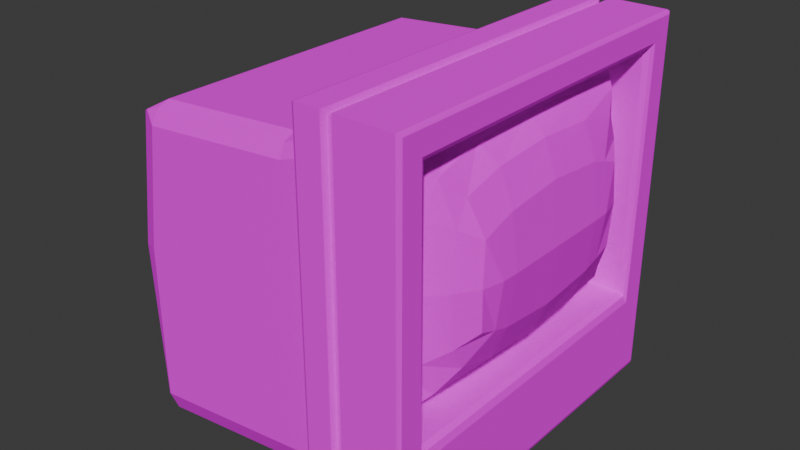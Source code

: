# Source: CRT.blend  (saved by Blender 4.4.32; exported with 4.5.12 LTS)
import bpy
from mathutils import Matrix  # noqa: F401  (used for matrix-valued properties, if any)

bpy.ops.wm.read_factory_settings(use_empty=True)
scene = bpy.context.scene
scene.name = 'Scene'

# ---- collections
col_collection = bpy.data.collections.new('Collection'); scene.collection.children.link(col_collection)

# ---- images (referenced by path relative to the original .blend; pixels are not part of the script)
import os
ASSET_DIR = os.environ.get("B2B_ASSET_DIR", "")  # directory of the original .blend (textures are referenced by path, not embedded)
HERE = os.path.dirname(os.path.abspath(__file__))  # packed textures are extracted next to this script under _unpacked/

def load_image(name, relpath, width, height, colorspace="sRGB"):
    """Load a texture the original file referenced (path relative to the .blend, or extracted next to this script)."""
    p = next((c for c in (os.path.join(HERE, relpath), os.path.join(ASSET_DIR, relpath)) if relpath and os.path.exists(c)), "")
    if p:
        img = bpy.data.images.load(p, check_existing=True)
        img.name = name
    else:  # same state as the original file: an image datablock whose file is absent (Cycles renders it pink)
        img = bpy.data.images.new(name, width, height)
        img.source = "FILE"
        img.filepath = "//" + (relpath or name)
    img.colorspace_settings.name = colorspace
    return img
img_crt3_png_001 = load_image('crt3.png.001', 'crt3.png', 1024, 1024, 'sRGB')

# ---- materials (node trees are filled in below, after node groups)
mat_material = bpy.data.materials.new('Material')
mat_material.alpha_threshold = 0.0
mat_material.roughness = 0.5
mat_material.line_color = (0.0, 0.0, 0.0, 1.0)

# ---- material node trees
mat_material.use_nodes = True; mat_material.node_tree.nodes.clear()
_N = mat_material.node_tree.nodes; _L = mat_material.node_tree.links
n0 = _N.new('ShaderNodeOutputMaterial'); n0.name = 'Material Output'; n0.location = (300, 300)
n1 = _N.new('ShaderNodeBsdfPrincipled'); n1.name = 'Principled BSDF'; n1.location = (10, 300)
n1.inputs[2].default_value = 1.0
n1.inputs[3].default_value = 1.45
n1.inputs[13].default_value = 0.0
n2 = _N.new('ShaderNodeTexImage'); n2.name = 'Image Texture'; n2.location = (-280, 275)
n2.image = img_crt3_png_001
_L.new(n1.outputs[0], n0.inputs[0])
_L.new(n2.outputs[0], n1.inputs[0])
n0.is_active_output = True

# ---- world
world_world = bpy.data.worlds.new('World'); scene.world = world_world
world_world.use_nodes = True; world_world.node_tree.nodes.clear()
_N = world_world.node_tree.nodes; _L = world_world.node_tree.links
n0 = _N.new('ShaderNodeOutputWorld'); n0.name = 'World Output'; n0.location = (300, 300)
n1 = _N.new('ShaderNodeBackground'); n1.name = 'Background'; n1.location = (10, 300)
n1.inputs[0].default_value = (0.05088, 0.05088, 0.05088, 1.0)
_L.new(n1.outputs[0], n0.inputs[0])
n0.is_active_output = True
world_world.color = (0.05088, 0.05088, 0.05088)
world_world.sun_shadow_jitter_overblur = 0.0

# ---- meshes
me_cube_001 = bpy.data.meshes.new('Cube.001')
me_cube_001.from_pydata([(0.6136, -1.0, -1.0), (0.6136, -1.0, 1.0), (0.6136, 1.0, -1.0), (0.6136, 1.0, 1.0), (0.7166, 0.8405, 0.8405), (0.7166, 0.8405, -0.4859), (0.7166, -0.8405, -0.4859), (0.7166, -0.8405, 0.8405), (0.6136, 0.0, -1.0), (0.6136, 0.0, 1.0), (0.7166, 0.0, -0.4859), (0.7166, 0.0, 0.8405), (0.6136, -1.0, 0.1773), (0.6136, 1.0, 0.1773), (0.7166, 0.8405, 0.1773), (0.7166, -0.8405, 0.1773), (0.6738, -0.5, -1.0), (0.6136, 1.0, -0.2055), (0.7166, 0.8405, -0.2055), (0.7215, -0.8405, -0.2055), (0.6738, -1.0, -0.2055), (0.6136, -1.0, -0.2055), (0.6136, -1.0, 0.5601), (0.6136, 1.0, 0.5601), (0.7166, 0.8405, 0.5601), (0.7166, -0.8405, 0.5601), (0.6738, -1.0, -1.0), (0.6136, -0.5, -1.0), (0.7166, -0.4202, 0.8405), (0.6136, -0.5, 1.0), (0.7166, -0.4202, -0.4859), (0.6738, 1.0, -0.2055), (0.6738, 0.5, -1.0), (0.6738, 1.0, -1.0), (0.6136, 0.5, 1.0), (0.7166, 0.4202, -0.4859), (0.6136, 0.5, -1.0), (0.7166, 0.4202, 0.8405), (0.6738, 1.0, 0.5601), (0.6738, 0.5, 1.0), (0.6738, 1.0, 1.0), (0.9793, 1.0, 1.0), (1.0, 0.9843, 0.9843), (0.9939, 0.9954, 0.9954), (0.9793, 1.0, -1.0), (0.9939, 0.9975, -0.9919), (0.9793, -1.0, -1.0), (1.0, -0.9914, -0.9724), (0.9939, -0.9975, -0.9919), (0.9793, -1.0, 1.0), (1.0, -0.9843, 0.9843), (0.9939, -0.9954, 0.9954), (0.9793, 0.0, -1.0), (1.0, 0.0, -0.9733), (0.9939, 0.0, -0.9922), (0.9793, 0.0, 1.0), (1.0, 0.0, 0.9836), (0.9939, 0.0, 0.9952), (1.0, 0.9867, 0.1773), (0.9793, 1.0, 0.1773), (0.9939, 0.9961, 0.1773), (0.9793, -1.0, 0.1773), (1.0, -0.9867, 0.1773), (0.9939, -0.9961, 0.1773), (0.9793, 1.0, -0.2055), (1.0, 0.9887, -0.2055), (0.9939, 0.9967, -0.2055), (1.0, -0.9887, -0.2055), (0.9793, -1.0, -0.2055), (0.9939, -0.9967, -0.2055), (0.9793, 1.0, 0.5601), (1.0, 0.9852, 0.5601), (0.9939, 0.9957, 0.5601), (1.0, -0.9852, 0.5601), (0.9793, -1.0, 0.5601), (0.9939, -0.9957, 0.5601), (1.0, -0.4919, 0.9838), (0.9793, -0.5, 1.0), (0.9939, -0.4976, 0.9952), (1.0, -0.4958, -0.9731), (0.9793, -0.5, -1.0), (0.9939, -0.4988, -0.9921), (0.9793, 0.5, -1.0), (0.9939, 0.4988, -0.9921), (1.0, 0.4919, 0.9838), (0.9793, 0.5, 1.0), (0.9939, 0.4976, 0.9952), (1.0, -0.8575, -0.5409), (0.9588, -0.8405, -0.4859), (0.9879, -0.8455, -0.502), (1.0, -0.8717, 0.8717), (0.9588, -0.8405, 0.8405), (0.9879, -0.8496, 0.8496), (0.9588, 0.8405, -0.4859), (0.9879, 0.8455, -0.502), (1.0, 0.8717, 0.8717), (0.9588, 0.8405, 0.8405), (0.9879, 0.8496, 0.8496), (1.0, 0.0, -0.539), (0.9588, 0.0, -0.4859), (0.9879, 0.0, -0.5015), (1.0, 0.0, 0.8731), (0.9588, 0.0, 0.8405), (0.9879, 0.0, 0.85), (0.9588, 0.8405, 0.1773), (1.0, 0.867, 0.1773), (0.9879, 0.8482, 0.1773), (1.0, -0.867, 0.1773), (0.9588, -0.8405, 0.1773), (0.9879, -0.8482, 0.1773), (1.0, 0.863, -0.2055), (0.9588, 0.8405, -0.2055), (0.9879, 0.8471, -0.2055), (0.9588, -0.8405, -0.2055), (1.0, -0.863, -0.2055), (0.9879, -0.8471, -0.2055), (1.0, 0.8698, 0.5601), (0.9588, 0.8405, 0.5601), (0.9879, 0.8491, 0.5601), (0.9588, -0.8405, 0.5601), (1.0, -0.8698, 0.5601), (0.9879, -0.8491, 0.5601), (0.9588, -0.4202, 0.8405), (1.0, -0.4364, 0.8728), (0.9879, -0.425, 0.8499), (0.9588, -0.4202, -0.4859), (1.0, -0.4285, -0.5395), (0.9879, -0.4227, -0.5016), (0.9588, 0.4202, -0.4859), (0.9879, 0.4227, -0.5016), (0.9588, 0.4202, 0.8405), (1.0, 0.4364, 0.8728), (0.9879, 0.425, 0.8499), (0.4588, 0.0, -0.9201), (0.4588, 0.0, 0.8339), (0.4588, -0.9134, 0.133), (0.4588, 0.9134, 0.133), (0.6738, -0.5, 1.0), (0.6738, -1.0, 1.0), (0.6738, -1.0, 0.5601), (0.6738, 0.0, -1.0), (0.6738, 0.0, 1.0), (0.6738, 1.0, 0.1773), (0.6738, -1.0, 0.1773), (0.6263, -0.4846, -0.967), (0.6263, -0.9691, -0.967), (0.6263, -0.9691, 0.5449), (0.6263, -0.9691, 0.9713), (0.6263, 0.4846, 0.9713), (0.6263, 0.9691, 0.9713), (0.6263, 0.9691, -0.1971), (0.6263, 0.9691, -0.967), (0.6263, 0.4846, -0.967), (0.6263, 5.748e-11, -0.967), (0.6263, -0.4846, 0.9713), (0.6263, 5.748e-11, 0.9713), (0.6263, -0.9691, -0.1971), (0.6263, -0.9691, 0.1739), (0.6263, 0.9691, 0.5449), (0.6263, 0.9691, 0.1739), (0.6568, -0.9691, -0.967), (0.6568, 0.9691, -0.1971), (0.6568, 0.9691, -0.967), (0.6568, 0.4846, 0.9713), (0.6568, 0.9691, 0.9713), (0.6568, 0.9691, 0.5449), (0.6568, 0.4846, -0.967), (0.6568, -0.9691, -0.1971), (0.6568, -0.4846, 0.9713), (0.6568, 5.748e-11, 0.9713), (0.6568, 0.9691, 0.1739), (0.6568, -0.4846, -0.967), (0.6568, -0.9691, 0.9713), (0.6568, -0.9691, 0.5449), (0.6568, 5.748e-11, -0.967), (0.6568, -0.9691, 0.1739), (0.2978, 0.0, 0.7758), (0.2978, -0.9134, 0.0813), (0.2978, 0.0, -0.9358), (0.2978, 0.9134, 0.0813), (-0.7405, 0.0, -0.06637), (-0.501, 0.0, 0.7199), (-0.6561, 0.0, 0.5505), (-0.603, 0.0, 0.6561), (-0.7405, -0.777, -0.06637), (-0.6046, -0.9134, -0.04036), (-0.7007, -0.8735, -0.05875), (-0.7405, 0.0, -0.9247), (-0.6048, 0.0, -1.037), (-0.7007, 0.0, -1.014), (-0.7405, -0.777, -0.9247), (-0.7007, -0.8349, -0.9605), (-0.6561, -0.777, 0.5505), (-0.603, -0.8735, 0.6562), (-0.6046, 0.9134, -0.04036), (-0.7405, 0.777, -0.06637), (-0.7007, 0.8735, -0.05875), (-0.7405, 0.777, -0.9247), (-0.7007, 0.8349, -0.9605), (-0.6561, 0.777, 0.5505), (-0.603, 0.8735, 0.6562), (0.4588, -0.8151, 0.8339), (0.4588, -0.9134, 0.7333), (0.4588, -0.8846, 0.8044), (0.4588, 0.9134, 0.7333), (0.4588, 0.8151, 0.8339), (0.4588, 0.8846, 0.8044), (0.2978, -0.8151, 0.7758), (0.2978, -0.9134, 0.6776), (0.2978, -0.8846, 0.7471), (0.2978, 0.9134, 0.6776), (0.2978, 0.8151, 0.7758), (0.2978, 0.8846, 0.7471), (-0.5151, -0.9134, 0.6158), (-0.5009, -0.8151, 0.72), (-0.58, -0.8824, 0.6705), (-0.505, -0.8846, 0.6894), (-0.5009, 0.8151, 0.72), (-0.5151, 0.9134, 0.6158), (-0.58, 0.8824, 0.6705), (-0.505, 0.8846, 0.6894), (0.4588, 0.7603, -0.9201), (0.4588, 0.9134, -0.7646), (0.4588, 0.8686, -0.8746), (0.4588, -0.9134, -0.7646), (0.4588, -0.7603, -0.9201), (0.4588, -0.8686, -0.8746), (0.2978, -0.9134, -0.7841), (0.2978, -0.7603, -0.9358), (0.2978, -0.8686, -0.8914), (0.2978, 0.7603, -0.9358), (0.2978, 0.9134, -0.7841), (0.2978, 0.8686, -0.8914), (-0.6047, -0.7603, -1.037), (-0.6047, -0.9134, -0.8819), (-0.6047, -0.8686, -0.9918), (-0.6047, 0.9134, -0.8819), (-0.6047, 0.7603, -1.037), (-0.6047, 0.8686, -0.9918), (1.0, 0.9914, -0.9724), (1.0, 0.4958, -0.9731), (1.0, 0.4285, -0.5395), (1.0, 0.8575, -0.5409), (0.4588, -0.562, -0.981), (0.4778, -0.5, -1.0), (0.4644, -0.5181, -0.9944), (0.4778, -1.0, -1.0), (0.4588, -0.981, -0.981), (0.4644, -0.9944, -0.9944), (0.4588, -0.981, 0.5981), (0.4778, -1.0, 0.5601), (0.4644, -0.9944, 0.5712), (0.4778, -1.0, 1.0), (0.4588, -0.981, 0.981), (0.4644, -0.9944, 0.9944), (0.4588, 0.5361, 0.981), (0.4778, 0.5, 1.0), (0.4644, 0.5106, 0.9944), (0.4778, 1.0, 1.0), (0.4588, 0.981, 0.981), (0.4644, 0.9944, 0.9944), (0.4588, 0.981, -0.3284), (0.4778, 1.0, -0.2055), (0.4644, 0.9944, -0.2415), (0.4778, 1.0, -1.0), (0.4588, 0.981, -0.981), (0.4644, 0.9944, -0.9944), (0.4588, 0.562, -0.981), (0.4778, 0.5, -1.0), (0.4644, 0.5181, -0.9944), (0.4778, 0.0, -1.0), (0.4588, 0.0, -0.981), (0.4644, 0.0, -0.9944), (0.4588, -0.5361, 0.981), (0.4778, -0.5, 1.0), (0.4644, -0.5106, 0.9944), (0.4778, 0.0, 1.0), (0.4588, 0.0, 0.981), (0.4644, 0.0, 0.9944), (0.4588, -0.981, -0.3284), (0.4778, -1.0, -0.2055), (0.4644, -0.9944, -0.2415), (0.4778, -1.0, 0.1773), (0.4588, -0.981, 0.1675), (0.4644, -0.9944, 0.1744), (0.4588, 0.981, 0.5981), (0.4778, 1.0, 0.5601), (0.4644, 0.9944, 0.5712), (0.4778, 1.0, 0.1773), (0.4588, 0.981, 0.1675), (0.4644, 0.9944, 0.1744), (0.7166, 0.8405, 0.8405), (0.7166, 0.8405, -0.4859), (0.7166, -0.8405, -0.4859), (0.7166, -0.8405, 0.8405), (0.7166, 0.0, -0.4859), (0.7166, 0.0, 0.8405), (0.7166, 0.8405, 0.1773), (0.7166, -0.8405, 0.1773), (0.7166, 0.8405, -0.2055), (0.7215, -0.8405, -0.2055), (0.7166, 0.8405, 0.5601), (0.7166, -0.8405, 0.5601), (0.7166, -0.4202, 0.8405), (0.7166, -0.4202, -0.4859), (0.7166, 0.4202, -0.4859), (0.7166, 0.4202, 0.8405), (0.7893, 0.7976, -0.1859), (1.04, 0.5092, -0.0426), (0.9706, 0.6131, -0.107), (1.04, 0.4132, -0.07721), (0.8429, 0.7275, -0.3966), (0.9706, 0.5505, -0.2282), (1.04, 0.3214, -0.1046), (0.7981, 0.3963, -0.4479), (0.9706, 0.3284, -0.2861), (1.04, -0.3205, 0.4591), (0.7981, -0.396, 0.8024), (0.9706, -0.3277, 0.6407), (0.843, -0.7271, 0.7511), (1.04, -0.4123, 0.4318), (0.9706, -0.5498, 0.5827), (1.04, -0.5092, -0.0428), (0.794, -0.7974, -0.1859), (0.9706, -0.6126, -0.1071), (0.8429, -0.7271, -0.3966), (1.04, -0.4123, -0.07749), (0.9706, -0.5498, -0.2282), (1.04, -0.3205, -0.1046), (0.7981, -0.396, -0.4479), (0.9706, -0.3277, -0.2861), (0.7868, 9.643e-05, -0.4597), (1.04, 0.0004584, -0.1342), (0.9706, 0.0003421, -0.3092), (1.04, 0.3214, 0.4591), (0.7981, 0.3963, 0.8024), (0.9706, 0.3283, 0.6407), (0.7868, 9.645e-05, 0.8142), (1.04, 0.0004584, 0.4888), (0.9706, 0.0003422, 0.6637), (0.7893, 0.7976, 0.5405), (1.04, 0.5092, 0.3971), (0.9706, 0.6131, 0.4616), (1.047, 0.5256, 0.1773), (0.7732, 0.8137, 0.1773), (0.9706, 0.6407, 0.1773), (1.04, -0.5082, 0.3971), (0.7893, -0.7973, 0.5405), (0.9706, -0.6124, 0.4616), (0.7733, -0.8135, 0.1773), (1.047, -0.5251, 0.1774), (0.9706, -0.6401, 0.1773), (0.8429, 0.7275, 0.7512), (1.04, 0.4132, 0.4318), (0.9706, 0.5505, 0.5827), (0.8797, 0.7318, -0.1586), (0.9075, 0.663, -0.3308), (0.8842, 0.3759, -0.3875), (0.8843, -0.3754, 0.742), (0.9075, -0.6624, 0.6853), (0.8821, -0.7315, -0.1587), (0.9075, -0.6624, -0.3308), (0.8843, -0.3754, -0.3875), (0.8784, 0.0002188, -0.4055), (0.8842, 0.3759, 0.742), (0.8784, 0.0002188, 0.7601), (0.8797, 0.7318, 0.5132), (0.8714, 0.7545, 0.1773), (0.8797, -0.7314, 0.5132), (0.8714, -0.7541, 0.1773), (0.9075, 0.663, 0.6853), (1.073, -0.4123, 0.1774), (1.076, -0.3205, 0.1774), (1.076, 0.0004584, 0.1773), (1.076, 0.3214, 0.1773), (1.073, 0.4132, 0.1773)], [], [(247, 225, 243), (117, 96, 4, 24), (88, 125, 30, 6), (140, 52, 80, 16), (93, 111, 18, 5), (2, 17, 150, 151), (113, 88, 6, 19), (141, 39, 163, 169), (33, 44, 82, 32), (3, 34, 148, 149), (110, 242, 239, 65), (91, 119, 25, 7), (95, 116, 71, 42), (102, 122, 28, 11), (99, 128, 35, 10), (38, 142, 170, 165), (130, 102, 11, 37), (142, 38, 70, 59), (101, 131, 84, 56), (289, 136, 204, 285), (253, 273, 201), (105, 110, 65, 58), (116, 105, 58, 71), (108, 113, 19, 15), (107, 120, 73, 62), (259, 285, 204), (279, 283, 135, 224), (96, 130, 37, 4), (16, 80, 46, 26), (122, 91, 7, 28), (261, 222, 136, 289), (23, 3, 149, 158), (114, 107, 62, 67), (120, 90, 50, 73), (38, 40, 41, 70), (283, 249, 202, 135), (111, 104, 14, 18), (1, 22, 146, 147), (119, 108, 15, 25), (31, 142, 59, 64), (243, 225, 133, 271), (265, 222, 261), (265, 267, 221), (255, 259, 205), (247, 279, 224), (90, 123, 76, 50), (126, 87, 47, 79), (123, 101, 56, 76), (32, 82, 52, 140), (104, 117, 24, 14), (125, 99, 10, 30), (277, 134, 201, 273), (249, 253, 202), (271, 133, 221, 267), (128, 93, 5, 35), (98, 126, 79, 53), (33, 31, 64, 44), (131, 95, 42, 84), (241, 98, 53, 240), (16, 26, 160, 171), (255, 205, 134, 277), (65, 239, 45, 66), (66, 45, 44, 64), (82, 44, 45, 83), (83, 45, 239, 240), (77, 49, 51, 78), (78, 51, 50, 76), (68, 46, 48, 69), (69, 48, 47, 67), (80, 52, 54, 81), (81, 54, 53, 79), (85, 55, 57, 86), (86, 57, 56, 84), (71, 58, 60, 72), (72, 60, 59, 70), (74, 61, 63, 75), (75, 63, 62, 73), (58, 65, 66, 60), (60, 66, 64, 59), (61, 68, 69, 63), (63, 69, 67, 62), (42, 71, 72, 43), (43, 72, 70, 41), (49, 74, 75, 51), (51, 75, 73, 50), (55, 77, 78, 57), (57, 78, 76, 56), (46, 80, 81, 48), (48, 81, 79, 47), (52, 82, 83, 54), (54, 83, 240, 53), (41, 85, 86, 43), (43, 86, 84, 42), (13, 23, 158, 159), (111, 93, 94, 112), (112, 94, 242, 110), (241, 242, 94, 129), (129, 94, 93, 128), (123, 90, 92, 124), (124, 92, 91, 122), (114, 87, 89, 115), (115, 89, 88, 113), (126, 98, 100, 127), (127, 100, 99, 125), (131, 101, 103, 132), (132, 103, 102, 130), (117, 104, 106, 118), (118, 106, 105, 116), (120, 107, 109, 121), (121, 109, 108, 119), (104, 111, 112, 106), (106, 112, 110, 105), (107, 114, 115, 109), (109, 115, 113, 108), (96, 117, 118, 97), (97, 118, 116, 95), (90, 120, 121, 92), (92, 121, 119, 91), (101, 123, 124, 103), (103, 124, 122, 102), (87, 126, 127, 89), (89, 127, 125, 88), (98, 241, 129, 100), (100, 129, 128, 99), (95, 131, 132, 97), (97, 132, 130, 96), (87, 114, 67, 47), (134, 205, 211, 176), (135, 202, 208, 177), (133, 225, 228, 178), (221, 133, 178, 230), (224, 135, 177, 227), (207, 176, 181, 214), (41, 40, 39, 85), (55, 141, 137, 77), (22, 12, 157, 146), (143, 139, 173, 175), (0, 27, 144, 145), (68, 61, 143, 20), (12, 21, 156, 157), (61, 74, 139, 143), (40, 38, 165, 164), (20, 143, 175, 167), (85, 39, 141, 55), (77, 137, 138, 49), (21, 0, 145, 156), (46, 68, 20, 26), (74, 49, 138, 139), (142, 31, 161, 170), (173, 172, 147, 146), (160, 167, 156, 145), (168, 154, 147, 172), (163, 148, 155, 169), (175, 173, 146, 157), (167, 175, 157, 156), (169, 155, 154, 168), (164, 149, 148, 163), (151, 150, 161, 162), (152, 166, 174, 153), (150, 159, 170, 161), (158, 149, 164, 165), (144, 171, 160, 145), (159, 158, 165, 170), (151, 162, 166, 152), (153, 174, 171, 144), (138, 137, 168, 172), (34, 9, 155, 148), (33, 32, 166, 162), (26, 20, 167, 160), (39, 40, 164, 163), (17, 13, 159, 150), (36, 2, 151, 152), (139, 138, 172, 173), (27, 8, 153, 144), (137, 141, 169, 168), (140, 16, 171, 174), (8, 36, 152, 153), (31, 33, 162, 161), (9, 29, 154, 155), (29, 1, 147, 154), (32, 140, 174, 166), (193, 186, 185, 213, 215), (186, 191, 234, 185), (187, 180, 195, 197), (190, 184, 180, 187), (178, 228, 233, 188), (204, 136, 179, 210), (227, 177, 185, 234), (177, 208, 213, 185), (210, 179, 194, 218), (179, 231, 236, 194), (176, 211, 217, 181), (230, 178, 188, 237), (184, 192, 182, 180), (190, 187, 189, 191), (194, 236, 198, 196), (181, 217, 219, 200, 183), (193, 183, 182, 192), (192, 184, 186, 193), (215, 214, 181, 183, 193), (184, 190, 191, 186), (191, 189, 188, 233), (187, 197, 198, 189), (219, 218, 194, 196, 200), (183, 200, 199, 182), (200, 196, 195, 199), (189, 198, 237, 188), (196, 198, 197, 195), (180, 182, 199, 195), (213, 216, 215), (216, 214, 215), (217, 220, 219), (220, 218, 219), (211, 205, 206, 212), (212, 206, 204, 210), (208, 202, 203, 209), (209, 203, 201, 207), (210, 218, 220, 212), (212, 220, 217, 211), (213, 208, 209, 216), (216, 209, 207, 214), (201, 134, 176, 207), (34, 3, 258, 256), (233, 235, 191), (235, 234, 191), (236, 238, 198), (238, 237, 198), (231, 222, 223, 232), (232, 223, 221, 230), (228, 225, 226, 229), (229, 226, 224, 227), (233, 228, 229, 235), (235, 229, 227, 234), (236, 231, 232, 238), (238, 232, 230, 237), (136, 222, 231, 179), (21, 12, 282, 280), (253, 203, 202), (203, 253, 201), (1, 29, 274, 252), (23, 13, 288, 286), (27, 0, 246, 244), (29, 9, 276, 274), (206, 259, 204), (259, 206, 205), (2, 36, 268, 264), (226, 247, 224), (36, 8, 270, 268), (223, 222, 265), (223, 265, 221), (13, 17, 262, 288), (22, 1, 252, 250), (0, 21, 280, 246), (226, 225, 247), (3, 23, 286, 258), (17, 2, 264, 262), (9, 34, 256, 276), (12, 22, 250, 282), (239, 242, 241, 240), (244, 246, 248, 245), (245, 248, 247, 243), (250, 252, 254, 251), (251, 254, 253, 249), (256, 258, 260, 257), (257, 260, 259, 255), (262, 264, 266, 263), (263, 266, 265, 261), (268, 270, 272, 269), (269, 272, 271, 267), (274, 276, 278, 275), (275, 278, 277, 273), (280, 282, 284, 281), (281, 284, 283, 279), (286, 288, 290, 287), (287, 290, 289, 285), (288, 262, 263, 290), (290, 263, 261, 289), (246, 280, 281, 248), (248, 281, 279, 247), (282, 250, 251, 284), (284, 251, 249, 283), (258, 286, 287, 260), (260, 287, 285, 259), (270, 244, 245, 272), (272, 245, 243, 271), (252, 274, 275, 254), (254, 275, 273, 253), (276, 256, 257, 278), (278, 257, 255, 277), (264, 268, 269, 266), (266, 269, 267, 265), (8, 27, 244, 270), (298, 300, 323, 349), (299, 297, 344, 307), (294, 302, 347, 319), (302, 298, 349, 347), (300, 293, 325, 323), (297, 301, 340, 344), (306, 296, 337, 335), (301, 291, 352, 340), (304, 295, 331, 329), (291, 306, 335, 352), (305, 292, 311, 314), (295, 305, 314, 331), (293, 304, 329, 325), (303, 294, 319, 317), (296, 303, 317, 337), (308, 310, 312, 309), (355, 356, 311, 307), (357, 356, 312, 315), (315, 312, 310, 313), (358, 359, 321, 318), (318, 321, 320, 316), (360, 361, 327, 324), (324, 327, 326, 322), (362, 363, 333, 330), (330, 333, 332, 328), (364, 365, 339, 336), (336, 339, 338, 334), (341, 343, 345, 342), (366, 367, 344, 340), (368, 369, 351, 348), (348, 351, 350, 346), (343, 308, 309, 345), (367, 355, 307, 344), (369, 360, 324, 351), (351, 324, 322, 350), (353, 341, 342, 354), (370, 366, 340, 352), (359, 368, 348, 321), (321, 348, 346, 320), (365, 358, 318, 339), (339, 318, 316, 338), (361, 362, 330, 327), (327, 330, 328, 326), (363, 357, 315, 333), (333, 315, 313, 332), (370, 364, 336, 354), (354, 336, 334, 353), (292, 299, 307, 311), (352, 335, 364, 370), (331, 314, 357, 363), (325, 329, 362, 361), (337, 317, 358, 365), (319, 347, 368, 359), (354, 342, 366, 370), (349, 323, 360, 369), (345, 309, 355, 367), (347, 349, 369, 368), (342, 345, 367, 366), (335, 337, 365, 364), (329, 331, 363, 362), (323, 325, 361, 360), (317, 319, 359, 358), (314, 311, 356, 357), (309, 312, 356, 355), (373, 338, 316, 372), (374, 334, 338, 373), (372, 316, 320, 371), (374, 375, 353, 334), (371, 320, 346, 350), (375, 343, 341, 353), (310, 308, 343, 375), (313, 310, 375, 374), (313, 374, 373, 332), (332, 373, 372, 328), (328, 372, 371, 326), (326, 371, 350, 322)])
_k = set([(4, 24), (4, 37), (5, 18), (5, 35), (6, 19), (6, 30), (7, 25), (7, 28), (10, 30), (10, 35), (11, 28), (11, 37), (14, 18), (14, 24), (15, 19), (15, 25), (291, 301), (291, 306), (292, 299), (292, 305), (293, 300), (293, 304), (294, 302), (294, 303), (295, 304), (295, 305), (296, 303), (296, 306), (297, 299), (297, 301), (298, 300), (298, 302)])
me_cube_001.attributes.new('sharp_edge', 'BOOLEAN', 'EDGE').data.foreach_set('value', [ (min(e.vertices), max(e.vertices)) in _k for e in me_cube_001.edges])
_uv = me_cube_001.uv_layers.new(name='UVMap')
_uv.uv.foreach_set('vector', [0.08097, 0.6402, 0.06861, 0.6937, 0.05751, 0.6402, 0.2421, 0.2877, 0.2421, 0.2766, 0.2516, 0.2765, 0.2517, 0.2876, 0.2557, 0.1056, 0.2556, 0.08899, 0.2652, 0.08898, 0.2652, 0.1056, 0.222, 0.07242, 0.2341, 0.0724, 0.2342, 0.09218, 0.2221, 0.0922, 0.2423, 0.3291, 0.2422, 0.318, 0.2518, 0.3179, 0.2518, 0.329, 0.2182, 0.3494, 0.2182, 0.318, 0.2196, 0.3176, 0.2195, 0.3481, 0.2422, 0.1434, 0.2423, 0.1323, 0.2518, 0.1324, 0.2516, 0.1435, 0.2222, 0.2307, 0.2222, 0.2505, 0.2209, 0.2499, 0.2209, 0.2307, 0.2221, 0.3494, 0.2342, 0.3494, 0.2342, 0.3692, 0.2221, 0.3692, 0.2184, 0.2703, 0.2184, 0.2505, 0.2197, 0.2499, 0.2197, 0.269, 0.2402, 0.318, 0.2404, 0.3313, 0.2351, 0.3483, 0.2352, 0.318, 0.242, 0.1848, 0.2421, 0.1737, 0.2517, 0.1737, 0.2516, 0.1848, 0.2398, 0.2753, 0.2399, 0.2877, 0.2354, 0.2877, 0.2354, 0.2709, 0.242, 0.2307, 0.242, 0.2141, 0.2516, 0.2141, 0.2516, 0.2307, 0.2556, 0.389, 0.2556, 0.3724, 0.2652, 0.3724, 0.2652, 0.389, 0.2222, 0.2877, 0.2222, 0.3028, 0.2208, 0.3029, 0.2208, 0.2883, 0.242, 0.2473, 0.242, 0.2307, 0.2516, 0.2307, 0.2516, 0.2473, 0.2222, 0.3028, 0.2222, 0.2877, 0.2343, 0.2877, 0.2343, 0.3028, 0.2398, 0.2307, 0.2398, 0.248, 0.2354, 0.2502, 0.2354, 0.2307, 0.3527, 0.6402, 0.3546, 0.6996, 0.321, 0.6996, 0.3286, 0.6402, 0.1951, 0.6402, 0.22, 0.6402, 0.2044, 0.7695, 0.24, 0.3028, 0.2402, 0.318, 0.2352, 0.318, 0.2353, 0.3028, 0.2399, 0.2877, 0.24, 0.3028, 0.2353, 0.3028, 0.2354, 0.2877, 0.2421, 0.1586, 0.2422, 0.1434, 0.2516, 0.1435, 0.2517, 0.1586, 0.24, 0.1586, 0.2399, 0.1737, 0.2354, 0.1737, 0.2353, 0.1586, 0.3071, 0.6402, 0.3286, 0.6402, 0.321, 0.6996, 0.1197, 0.6402, 0.1474, 0.6402, 0.1455, 0.6996, 0.09522, 0.6996, 0.242, 0.2639, 0.242, 0.2473, 0.2516, 0.2473, 0.2516, 0.2639, 0.2221, 0.0922, 0.2342, 0.09218, 0.2342, 0.112, 0.2221, 0.112, 0.242, 0.2141, 0.242, 0.1974, 0.2516, 0.1974, 0.2516, 0.2141, 0.3804, 0.6402, 0.4049, 0.6996, 0.3546, 0.6996, 0.3527, 0.6402, 0.2183, 0.2877, 0.2183, 0.2703, 0.2196, 0.2714, 0.2196, 0.2883, 0.2402, 0.1434, 0.24, 0.1586, 0.2353, 0.1586, 0.2352, 0.1434, 0.2399, 0.1737, 0.2398, 0.186, 0.2354, 0.1905, 0.2354, 0.1737, 0.2222, 0.2877, 0.2222, 0.2703, 0.2343, 0.2703, 0.2343, 0.2877, 0.1474, 0.6402, 0.1715, 0.6402, 0.1791, 0.6996, 0.1455, 0.6996, 0.2422, 0.318, 0.2421, 0.3028, 0.2517, 0.3028, 0.2518, 0.3179, 0.2183, 0.1911, 0.2183, 0.1737, 0.2196, 0.1731, 0.2196, 0.19, 0.2421, 0.1737, 0.2421, 0.1586, 0.2517, 0.1586, 0.2517, 0.1737, 0.2222, 0.318, 0.2222, 0.3028, 0.2343, 0.3028, 0.2342, 0.318, 0.05751, 0.6402, 0.06861, 0.6937, 0.02604, 0.6937, 0.02604, 0.6402, 0.417, 0.6402, 0.4049, 0.6996, 0.3804, 0.6402, 0.4191, 0.6402, 0.4426, 0.6402, 0.4315, 0.6937, 0.2801, 0.6402, 0.305, 0.6402, 0.2957, 0.7695, 0.08311, 0.6402, 0.1197, 0.6402, 0.09522, 0.6996, 0.2398, 0.1962, 0.2398, 0.2134, 0.2354, 0.2112, 0.2354, 0.1917, 0.2528, 0.08932, 0.2527, 0.1063, 0.2357, 0.1116, 0.2356, 0.09201, 0.2398, 0.2134, 0.2398, 0.2307, 0.2354, 0.2307, 0.2354, 0.2112, 0.2221, 0.3692, 0.2342, 0.3692, 0.2341, 0.389, 0.222, 0.389, 0.2421, 0.3028, 0.2421, 0.2877, 0.2517, 0.2876, 0.2517, 0.3028, 0.2556, 0.08899, 0.2556, 0.07237, 0.2652, 0.07236, 0.2652, 0.08898, 0.25, 0.6402, 0.25, 0.7695, 0.2044, 0.7695, 0.22, 0.6402, 0.1715, 0.6402, 0.193, 0.6402, 0.1791, 0.6996, 0.4741, 0.6402, 0.4741, 0.6937, 0.4315, 0.6937, 0.4426, 0.6402, 0.2556, 0.3724, 0.2557, 0.3558, 0.2652, 0.3558, 0.2652, 0.3724, 0.2528, 0.07237, 0.2528, 0.08932, 0.2356, 0.09201, 0.2356, 0.07239, 0.2221, 0.3494, 0.2222, 0.318, 0.2342, 0.318, 0.2342, 0.3494, 0.2398, 0.248, 0.2398, 0.2652, 0.2354, 0.2696, 0.2354, 0.2502, 0.2528, 0.3721, 0.2528, 0.389, 0.2356, 0.389, 0.2356, 0.3694, 0.2221, 0.0922, 0.2221, 0.112, 0.2206, 0.1108, 0.2206, 0.09159, 0.2801, 0.6402, 0.2957, 0.7695, 0.25, 0.7695, 0.25, 0.6402, 0.2352, 0.318, 0.2351, 0.3483, 0.2348, 0.3491, 0.2348, 0.318, 0.2348, 0.318, 0.2348, 0.3491, 0.2342, 0.3494, 0.2342, 0.318, 0.2342, 0.3692, 0.2342, 0.3494, 0.2349, 0.3495, 0.2348, 0.3693, 0.2348, 0.3693, 0.2349, 0.3495, 0.2357, 0.3498, 0.2356, 0.3694, 0.2343, 0.2109, 0.2343, 0.1911, 0.2349, 0.1913, 0.2349, 0.211, 0.2349, 0.211, 0.2349, 0.1913, 0.2354, 0.1917, 0.2354, 0.2112, 0.2342, 0.1434, 0.2342, 0.112, 0.2348, 0.1123, 0.2348, 0.1434, 0.2348, 0.1434, 0.2348, 0.1123, 0.2351, 0.1131, 0.2352, 0.1434, 0.2342, 0.09218, 0.2341, 0.0724, 0.2348, 0.0724, 0.2348, 0.09213, 0.2348, 0.09213, 0.2348, 0.0724, 0.2356, 0.07239, 0.2356, 0.09201, 0.2343, 0.2505, 0.2343, 0.2307, 0.2349, 0.2307, 0.2349, 0.2504, 0.2349, 0.2504, 0.2349, 0.2307, 0.2354, 0.2307, 0.2354, 0.2502, 0.2354, 0.2877, 0.2353, 0.3028, 0.2349, 0.3028, 0.2349, 0.2877, 0.2349, 0.2877, 0.2349, 0.3028, 0.2343, 0.3028, 0.2343, 0.2877, 0.2343, 0.1737, 0.2343, 0.1586, 0.2349, 0.1586, 0.2349, 0.1737, 0.2349, 0.1737, 0.2349, 0.1586, 0.2353, 0.1586, 0.2354, 0.1737, 0.2353, 0.3028, 0.2352, 0.318, 0.2348, 0.318, 0.2349, 0.3028, 0.2349, 0.3028, 0.2348, 0.318, 0.2342, 0.318, 0.2343, 0.3028, 0.2343, 0.1586, 0.2342, 0.1434, 0.2348, 0.1434, 0.2349, 0.1586, 0.2349, 0.1586, 0.2348, 0.1434, 0.2352, 0.1434, 0.2353, 0.1586, 0.2354, 0.2709, 0.2354, 0.2877, 0.2349, 0.2877, 0.2349, 0.2704, 0.2349, 0.2704, 0.2349, 0.2877, 0.2343, 0.2877, 0.2343, 0.2703, 0.2343, 0.1911, 0.2343, 0.1737, 0.2349, 0.1737, 0.2349, 0.1909, 0.2349, 0.1909, 0.2349, 0.1737, 0.2354, 0.1737, 0.2354, 0.1905, 0.2343, 0.2307, 0.2343, 0.2109, 0.2349, 0.211, 0.2349, 0.2307, 0.2349, 0.2307, 0.2349, 0.211, 0.2354, 0.2112, 0.2354, 0.2307, 0.2342, 0.112, 0.2342, 0.09218, 0.2348, 0.09213, 0.2349, 0.1119, 0.2349, 0.1119, 0.2348, 0.09213, 0.2356, 0.09201, 0.2357, 0.1116, 0.2341, 0.389, 0.2342, 0.3692, 0.2348, 0.3693, 0.2348, 0.389, 0.2348, 0.389, 0.2348, 0.3693, 0.2356, 0.3694, 0.2356, 0.389, 0.2343, 0.2703, 0.2343, 0.2505, 0.2349, 0.2504, 0.2349, 0.2701, 0.2349, 0.2701, 0.2349, 0.2504, 0.2354, 0.2502, 0.2354, 0.2696, 0.2183, 0.3028, 0.2183, 0.2877, 0.2196, 0.2883, 0.2196, 0.3029, 0.2422, 0.318, 0.2423, 0.3291, 0.2411, 0.3297, 0.241, 0.318, 0.241, 0.318, 0.2411, 0.3297, 0.2404, 0.3313, 0.2402, 0.318, 0.2528, 0.3721, 0.2527, 0.3551, 0.2543, 0.3556, 0.2543, 0.3723, 0.2543, 0.3723, 0.2543, 0.3556, 0.2557, 0.3558, 0.2556, 0.3724, 0.2398, 0.2134, 0.2398, 0.1962, 0.2408, 0.1971, 0.2408, 0.2139, 0.2408, 0.2139, 0.2408, 0.1971, 0.242, 0.1974, 0.242, 0.2141, 0.2402, 0.1434, 0.2404, 0.1301, 0.2411, 0.1317, 0.241, 0.1434, 0.241, 0.1434, 0.2411, 0.1317, 0.2423, 0.1323, 0.2422, 0.1434, 0.2528, 0.08932, 0.2528, 0.07237, 0.2543, 0.07237, 0.2543, 0.08909, 0.2543, 0.08909, 0.2543, 0.07237, 0.2556, 0.07237, 0.2556, 0.08899, 0.2398, 0.248, 0.2398, 0.2307, 0.2408, 0.2307, 0.2408, 0.2475, 0.2408, 0.2475, 0.2408, 0.2307, 0.242, 0.2307, 0.242, 0.2473, 0.2421, 0.2877, 0.2421, 0.3028, 0.2409, 0.3028, 0.2409, 0.2877, 0.2409, 0.2877, 0.2409, 0.3028, 0.24, 0.3028, 0.2399, 0.2877, 0.2399, 0.1737, 0.24, 0.1586, 0.2409, 0.1586, 0.2409, 0.1737, 0.2409, 0.1737, 0.2409, 0.1586, 0.2421, 0.1586, 0.2421, 0.1737, 0.2421, 0.3028, 0.2422, 0.318, 0.241, 0.318, 0.2409, 0.3028, 0.2409, 0.3028, 0.241, 0.318, 0.2402, 0.318, 0.24, 0.3028, 0.24, 0.1586, 0.2402, 0.1434, 0.241, 0.1434, 0.2409, 0.1586, 0.2409, 0.1586, 0.241, 0.1434, 0.2422, 0.1434, 0.2421, 0.1586, 0.2421, 0.2766, 0.2421, 0.2877, 0.2409, 0.2877, 0.2408, 0.2762, 0.2408, 0.2762, 0.2409, 0.2877, 0.2399, 0.2877, 0.2398, 0.2753, 0.2398, 0.186, 0.2399, 0.1737, 0.2409, 0.1737, 0.2408, 0.1852, 0.2408, 0.1852, 0.2409, 0.1737, 0.2421, 0.1737, 0.242, 0.1848, 0.2398, 0.2307, 0.2398, 0.2134, 0.2408, 0.2139, 0.2408, 0.2307, 0.2408, 0.2307, 0.2408, 0.2139, 0.242, 0.2141, 0.242, 0.2307, 0.2527, 0.1063, 0.2528, 0.08932, 0.2543, 0.08909, 0.2543, 0.1058, 0.2543, 0.1058, 0.2543, 0.08909, 0.2556, 0.08899, 0.2557, 0.1056, 0.2528, 0.389, 0.2528, 0.3721, 0.2543, 0.3723, 0.2543, 0.389, 0.2543, 0.389, 0.2543, 0.3723, 0.2556, 0.3724, 0.2556, 0.389, 0.2398, 0.2652, 0.2398, 0.248, 0.2408, 0.2475, 0.2408, 0.2643, 0.2408, 0.2643, 0.2408, 0.2475, 0.242, 0.2473, 0.242, 0.2639, 0.2404, 0.1301, 0.2402, 0.1434, 0.2352, 0.1434, 0.2351, 0.1131, 0.1234, 0.807, 0.1234, 0.7441, 0.1366, 0.7439, 0.1365, 0.8069, 0.2442, 0.9562, 0.1977, 0.9543, 0.2025, 0.9421, 0.2485, 0.9439, 0.419, 0.8045, 0.4184, 0.8641, 0.4058, 0.8639, 0.4064, 0.8046, 0.4172, 0.7449, 0.419, 0.8045, 0.4064, 0.8046, 0.4046, 0.7454, 0.3135, 0.9571, 0.2442, 0.9562, 0.2485, 0.9439, 0.315, 0.9447, 0.1374, 0.8703, 0.1365, 0.8069, 0.1974, 0.8066, 0.198, 0.8673, 0.2343, 0.2703, 0.2222, 0.2703, 0.2222, 0.2505, 0.2343, 0.2505, 0.2343, 0.2307, 0.2222, 0.2307, 0.2222, 0.2109, 0.2343, 0.2109, 0.2183, 0.1737, 0.2183, 0.1586, 0.2196, 0.1584, 0.2196, 0.1731, 0.2222, 0.1586, 0.2222, 0.1737, 0.2208, 0.1731, 0.2208, 0.1584, 0.218, 0.112, 0.218, 0.0922, 0.2194, 0.09159, 0.2194, 0.1108, 0.2342, 0.1434, 0.2343, 0.1586, 0.2222, 0.1586, 0.2222, 0.1434, 0.2183, 0.1586, 0.2182, 0.1434, 0.2196, 0.1438, 0.2196, 0.1584, 0.2343, 0.1586, 0.2343, 0.1737, 0.2222, 0.1737, 0.2222, 0.1586, 0.2222, 0.2703, 0.2222, 0.2877, 0.2208, 0.2883, 0.2208, 0.2714, 0.2222, 0.1434, 0.2222, 0.1586, 0.2208, 0.1584, 0.2208, 0.1438, 0.2343, 0.2505, 0.2222, 0.2505, 0.2222, 0.2307, 0.2343, 0.2307, 0.2343, 0.2109, 0.2222, 0.2109, 0.2222, 0.1911, 0.2343, 0.1911, 0.2182, 0.1434, 0.2182, 0.112, 0.2195, 0.1133, 0.2196, 0.1438, 0.2342, 0.112, 0.2342, 0.1434, 0.2222, 0.1434, 0.2221, 0.112, 0.2343, 0.1737, 0.2343, 0.1911, 0.2222, 0.1911, 0.2222, 0.1737, 0.2222, 0.3028, 0.2222, 0.318, 0.2208, 0.3176, 0.2208, 0.3029, 0.2208, 0.1731, 0.2208, 0.19, 0.2196, 0.19, 0.2196, 0.1731, 0.2207, 0.1133, 0.2208, 0.1438, 0.2196, 0.1438, 0.2195, 0.1133, 0.2209, 0.2115, 0.2197, 0.2115, 0.2197, 0.1923, 0.2209, 0.1923, 0.2209, 0.2499, 0.2197, 0.2499, 0.2197, 0.2307, 0.2209, 0.2307, 0.2208, 0.1584, 0.2208, 0.1731, 0.2196, 0.1731, 0.2196, 0.1584, 0.2208, 0.1438, 0.2208, 0.1584, 0.2196, 0.1584, 0.2196, 0.1438, 0.2209, 0.2307, 0.2197, 0.2307, 0.2197, 0.2115, 0.2209, 0.2115, 0.2209, 0.269, 0.2197, 0.269, 0.2197, 0.2499, 0.2209, 0.2499, 0.2195, 0.3481, 0.2196, 0.3176, 0.2208, 0.3176, 0.2207, 0.3481, 0.2194, 0.3698, 0.2206, 0.3698, 0.2206, 0.389, 0.2194, 0.389, 0.2196, 0.3176, 0.2196, 0.3029, 0.2208, 0.3029, 0.2208, 0.3176, 0.2196, 0.2883, 0.2196, 0.2714, 0.2208, 0.2714, 0.2208, 0.2883, 0.2194, 0.09159, 0.2206, 0.09159, 0.2206, 0.1108, 0.2194, 0.1108, 0.2196, 0.3029, 0.2196, 0.2883, 0.2208, 0.2883, 0.2208, 0.3029, 0.2194, 0.3506, 0.2206, 0.3506, 0.2206, 0.3698, 0.2194, 0.3698, 0.2194, 0.07242, 0.2206, 0.07242, 0.2206, 0.09159, 0.2194, 0.09159, 0.2222, 0.1911, 0.2222, 0.2109, 0.2209, 0.2115, 0.2209, 0.1923, 0.2184, 0.2505, 0.2184, 0.2307, 0.2197, 0.2307, 0.2197, 0.2499, 0.2221, 0.3494, 0.2221, 0.3692, 0.2206, 0.3698, 0.2206, 0.3506, 0.2221, 0.112, 0.2222, 0.1434, 0.2208, 0.1438, 0.2207, 0.1133, 0.2222, 0.2505, 0.2222, 0.2703, 0.2209, 0.269, 0.2209, 0.2499, 0.2182, 0.318, 0.2183, 0.3028, 0.2196, 0.3029, 0.2196, 0.3176, 0.218, 0.3692, 0.218, 0.3494, 0.2194, 0.3506, 0.2194, 0.3698, 0.2222, 0.1737, 0.2222, 0.1911, 0.2208, 0.19, 0.2208, 0.1731, 0.218, 0.0922, 0.218, 0.07242, 0.2194, 0.07242, 0.2194, 0.09159, 0.2222, 0.2109, 0.2222, 0.2307, 0.2209, 0.2307, 0.2209, 0.2115, 0.222, 0.07242, 0.2221, 0.0922, 0.2206, 0.09159, 0.2206, 0.07242, 0.218, 0.389, 0.218, 0.3692, 0.2194, 0.3698, 0.2194, 0.389, 0.2222, 0.318, 0.2221, 0.3494, 0.2207, 0.3481, 0.2208, 0.3176, 0.2184, 0.2307, 0.2184, 0.2109, 0.2197, 0.2115, 0.2197, 0.2307, 0.2184, 0.2109, 0.2184, 0.1911, 0.2197, 0.1923, 0.2197, 0.2115, 0.2221, 0.3692, 0.222, 0.389, 0.2206, 0.389, 0.2206, 0.3698, 0.208, 0.8731, 0.2614, 0.8692, 0.2599, 0.8769, 0.2109, 0.8805, 0.2069, 0.875, 0.2614, 0.8692, 0.3271, 0.8681, 0.3206, 0.8771, 0.2599, 0.8769, 0.3227, 0.8055, 0.2609, 0.8061, 0.2608, 0.7505, 0.3234, 0.7481, 0.3246, 0.8628, 0.262, 0.8617, 0.2609, 0.8061, 0.3227, 0.8055, 0.4064, 0.8046, 0.4058, 0.8639, 0.3376, 0.8607, 0.3373, 0.8054, 0.195, 0.6595, 0.2413, 0.6567, 0.2458, 0.6688, 0.2001, 0.6716, 0.315, 0.9447, 0.2485, 0.9439, 0.2599, 0.8769, 0.3206, 0.8771, 0.2485, 0.9439, 0.2025, 0.9421, 0.2109, 0.8805, 0.2599, 0.8769, 0.2001, 0.6716, 0.2458, 0.6688, 0.2584, 0.7354, 0.2097, 0.7327, 0.2458, 0.6688, 0.3121, 0.6666, 0.3192, 0.7339, 0.2584, 0.7354, 0.1365, 0.8069, 0.1366, 0.7439, 0.1971, 0.7459, 0.1974, 0.8066, 0.4046, 0.7454, 0.4064, 0.8046, 0.3373, 0.8054, 0.3365, 0.75, 0.262, 0.8617, 0.2159, 0.8646, 0.2154, 0.8064, 0.2609, 0.8061, 0.3246, 0.8628, 0.3227, 0.8055, 0.3298, 0.8054, 0.3287, 0.867, 0.2584, 0.7354, 0.3192, 0.7339, 0.3258, 0.7428, 0.2601, 0.743, 0.1974, 0.8066, 0.1971, 0.7459, 0.204, 0.7406, 0.2061, 0.7412, 0.2066, 0.8065, 0.2071, 0.872, 0.2066, 0.8065, 0.2154, 0.8064, 0.2159, 0.8646, 0.2159, 0.8646, 0.262, 0.8617, 0.2614, 0.8692, 0.208, 0.8731, 0.205, 0.8726, 0.198, 0.8673, 0.1974, 0.8066, 0.2066, 0.8065, 0.2071, 0.872, 0.262, 0.8617, 0.3246, 0.8628, 0.3271, 0.8681, 0.2614, 0.8692, 0.3287, 0.867, 0.3298, 0.8054, 0.3373, 0.8054, 0.3376, 0.8607, 0.3227, 0.8055, 0.3234, 0.7481, 0.3274, 0.7438, 0.3298, 0.8054, 0.2058, 0.7382, 0.2097, 0.7327, 0.2584, 0.7354, 0.2601, 0.743, 0.207, 0.7401, 0.2066, 0.8065, 0.2061, 0.7412, 0.215, 0.7484, 0.2154, 0.8064, 0.207, 0.7401, 0.2601, 0.743, 0.2608, 0.7505, 0.215, 0.7484, 0.3298, 0.8054, 0.3274, 0.7438, 0.3365, 0.75, 0.3373, 0.8054, 0.2601, 0.743, 0.3258, 0.7428, 0.3234, 0.7481, 0.2608, 0.7505, 0.2609, 0.8061, 0.2154, 0.8064, 0.215, 0.7484, 0.2608, 0.7505, 0.2109, 0.8805, 0.2049, 0.8806, 0.2069, 0.875, 0.199, 0.873, 0.198, 0.8673, 0.205, 0.8726, 0.1971, 0.7459, 0.198, 0.7403, 0.204, 0.7406, 0.2037, 0.7327, 0.2097, 0.7327, 0.2058, 0.7382, 0.1366, 0.7439, 0.1234, 0.7441, 0.124, 0.7384, 0.1371, 0.7381, 0.1943, 0.6721, 0.1892, 0.66, 0.195, 0.6595, 0.2001, 0.6716, 0.2025, 0.9421, 0.1977, 0.9543, 0.1918, 0.9539, 0.1967, 0.9417, 0.138, 0.8761, 0.1248, 0.8759, 0.1241, 0.8702, 0.1374, 0.8703, 0.2001, 0.6716, 0.2097, 0.7327, 0.2037, 0.7327, 0.1943, 0.6721, 0.1371, 0.7381, 0.198, 0.7403, 0.1971, 0.7459, 0.1366, 0.7439, 0.2109, 0.8805, 0.2025, 0.9421, 0.1967, 0.9417, 0.2049, 0.8806, 0.199, 0.873, 0.138, 0.8761, 0.1374, 0.8703, 0.198, 0.8673, 0.1241, 0.8702, 0.1234, 0.807, 0.1365, 0.8069, 0.1374, 0.8703, 0.278, 0.4953, 0.306, 0.4953, 0.306, 0.6147, 0.278, 0.6147, 0.3376, 0.8607, 0.3368, 0.8696, 0.3287, 0.867, 0.3295, 0.8762, 0.3206, 0.8771, 0.3271, 0.8681, 0.3192, 0.7339, 0.3281, 0.7346, 0.3258, 0.7428, 0.3355, 0.7411, 0.3365, 0.75, 0.3274, 0.7438, 0.3121, 0.6666, 0.3103, 0.6542, 0.3196, 0.6539, 0.3211, 0.6664, 0.4045, 0.7365, 0.417, 0.7358, 0.4172, 0.7449, 0.4046, 0.7454, 0.4058, 0.8639, 0.4184, 0.8641, 0.4185, 0.8732, 0.4059, 0.8728, 0.324, 0.9447, 0.3228, 0.9572, 0.3135, 0.9571, 0.315, 0.9447, 0.3376, 0.8607, 0.4058, 0.8639, 0.4059, 0.8728, 0.3368, 0.8696, 0.3295, 0.8762, 0.324, 0.9447, 0.315, 0.9447, 0.3206, 0.8771, 0.3192, 0.7339, 0.3121, 0.6666, 0.3211, 0.6664, 0.3281, 0.7346, 0.3355, 0.7411, 0.4045, 0.7365, 0.4046, 0.7454, 0.3365, 0.75, 0.2413, 0.6567, 0.3103, 0.6542, 0.3121, 0.6666, 0.2458, 0.6688, 0.1265, 0.4953, 0.148, 0.4953, 0.148, 0.6147, 0.1265, 0.6147, 0.193, 0.6402, 0.1831, 0.7249, 0.1791, 0.6996, 0.2005, 0.7954, 0.1951, 0.6402, 0.2044, 0.7695, 0.194, 0.4953, 0.222, 0.4953, 0.222, 0.6147, 0.194, 0.6147, 0.3307, 0.4953, 0.3521, 0.4953, 0.3521, 0.6147, 0.3307, 0.6147, 0.05404, 0.4953, 0.08204, 0.4953, 0.08204, 0.6147, 0.05404, 0.6147, 0.222, 0.4953, 0.25, 0.4953, 0.25, 0.6147, 0.222, 0.6147, 0.317, 0.7249, 0.3071, 0.6402, 0.321, 0.6996, 0.305, 0.6402, 0.2996, 0.7954, 0.2957, 0.7695, 0.4181, 0.4953, 0.4461, 0.4953, 0.4461, 0.6147, 0.4181, 0.6147, 0.08906, 0.739, 0.08311, 0.6402, 0.09522, 0.6996, 0.4461, 0.4953, 0.4741, 0.4953, 0.4741, 0.6147, 0.4461, 0.6147, 0.411, 0.739, 0.4049, 0.6996, 0.417, 0.6402, 0.4254, 0.7338, 0.4191, 0.6402, 0.4315, 0.6937, 0.3521, 0.4953, 0.3736, 0.4953, 0.3736, 0.6147, 0.3521, 0.6147, 0.1694, 0.4953, 0.194, 0.4953, 0.194, 0.6147, 0.1694, 0.6147, 0.08204, 0.4953, 0.1265, 0.4953, 0.1265, 0.6147, 0.08204, 0.6147, 0.07468, 0.7338, 0.06861, 0.6937, 0.08097, 0.6402, 0.306, 0.4953, 0.3307, 0.4953, 0.3307, 0.6147, 0.306, 0.6147, 0.3736, 0.4953, 0.4181, 0.4953, 0.4181, 0.6147, 0.3736, 0.6147, 0.25, 0.4953, 0.278, 0.4953, 0.278, 0.6147, 0.25, 0.6147, 0.148, 0.4953, 0.1694, 0.4953, 0.1694, 0.6147, 0.148, 0.6147, 0.2351, 0.3483, 0.2404, 0.3313, 0.2528, 0.3721, 0.2356, 0.3694, 0.05404, 0.6147, 0.08204, 0.6147, 0.08173, 0.6275, 0.05506, 0.6275, 0.05506, 0.6275, 0.08173, 0.6275, 0.08097, 0.6402, 0.05751, 0.6402, 0.1694, 0.6147, 0.194, 0.6147, 0.1937, 0.6275, 0.17, 0.6275, 0.17, 0.6275, 0.1937, 0.6275, 0.193, 0.6402, 0.1715, 0.6402, 0.278, 0.6147, 0.306, 0.6147, 0.3057, 0.6275, 0.2786, 0.6275, 0.2786, 0.6275, 0.3057, 0.6275, 0.305, 0.6402, 0.2801, 0.6402, 0.3736, 0.6147, 0.4181, 0.6147, 0.4177, 0.6275, 0.3756, 0.6275, 0.3756, 0.6275, 0.4177, 0.6275, 0.417, 0.6402, 0.3804, 0.6402, 0.4461, 0.6147, 0.4741, 0.6147, 0.4741, 0.6275, 0.445, 0.6275, 0.445, 0.6275, 0.4741, 0.6275, 0.4741, 0.6402, 0.4426, 0.6402, 0.222, 0.6147, 0.25, 0.6147, 0.25, 0.6275, 0.2215, 0.6275, 0.2215, 0.6275, 0.25, 0.6275, 0.25, 0.6402, 0.22, 0.6402, 0.1265, 0.6147, 0.148, 0.6147, 0.1478, 0.6275, 0.1245, 0.6275, 0.1245, 0.6275, 0.1478, 0.6275, 0.1474, 0.6402, 0.1197, 0.6402, 0.3307, 0.6147, 0.3521, 0.6147, 0.3523, 0.6275, 0.3301, 0.6275, 0.3301, 0.6275, 0.3523, 0.6275, 0.3527, 0.6402, 0.3286, 0.6402, 0.3521, 0.6147, 0.3736, 0.6147, 0.3756, 0.6275, 0.3523, 0.6275, 0.3523, 0.6275, 0.3756, 0.6275, 0.3804, 0.6402, 0.3527, 0.6402, 0.08204, 0.6147, 0.1265, 0.6147, 0.1245, 0.6275, 0.08235, 0.6275, 0.08235, 0.6275, 0.1245, 0.6275, 0.1197, 0.6402, 0.08311, 0.6402, 0.148, 0.6147, 0.1694, 0.6147, 0.17, 0.6275, 0.1478, 0.6275, 0.1478, 0.6275, 0.17, 0.6275, 0.1715, 0.6402, 0.1474, 0.6402, 0.306, 0.6147, 0.3307, 0.6147, 0.3301, 0.6275, 0.3064, 0.6275, 0.3064, 0.6275, 0.3301, 0.6275, 0.3286, 0.6402, 0.3071, 0.6402, 0.02604, 0.6147, 0.05404, 0.6147, 0.05506, 0.6275, 0.02604, 0.6275, 0.02604, 0.6275, 0.05506, 0.6275, 0.05751, 0.6402, 0.02604, 0.6402, 0.194, 0.6147, 0.222, 0.6147, 0.2215, 0.6275, 0.1944, 0.6275, 0.1944, 0.6275, 0.2215, 0.6275, 0.22, 0.6402, 0.1951, 0.6402, 0.25, 0.6147, 0.278, 0.6147, 0.2786, 0.6275, 0.25, 0.6275, 0.25, 0.6275, 0.2786, 0.6275, 0.2801, 0.6402, 0.25, 0.6402, 0.4181, 0.6147, 0.4461, 0.6147, 0.445, 0.6275, 0.4184, 0.6275, 0.4184, 0.6275, 0.445, 0.6275, 0.4426, 0.6402, 0.4191, 0.6402, 0.02604, 0.4953, 0.05404, 0.4953, 0.05404, 0.6147, 0.02604, 0.6147, 0.508, 0.8242, 0.508, 0.724, 0.5206, 0.7291, 0.5159, 0.8242, 0.9964, 0.724, 0.9964, 0.8242, 0.9887, 0.8242, 0.984, 0.7291, 0.508, 0.9979, 0.508, 0.9245, 0.5206, 0.9193, 0.541, 0.9745, 0.508, 0.9245, 0.508, 0.8242, 0.5159, 0.8242, 0.5206, 0.9193, 0.508, 0.724, 0.508, 0.6506, 0.541, 0.674, 0.5206, 0.7291, 0.9964, 0.8242, 0.9964, 0.9245, 0.984, 0.9193, 0.9887, 0.8242, 0.8743, 0.9979, 0.7522, 0.9979, 0.7523, 0.991, 0.8674, 0.9879, 0.9964, 0.9245, 0.9964, 0.9979, 0.9636, 0.9745, 0.984, 0.9193, 0.6301, 0.6506, 0.7522, 0.6506, 0.7523, 0.6574, 0.6372, 0.6605, 0.9964, 0.9979, 0.8743, 0.9979, 0.8674, 0.9879, 0.9636, 0.9745, 0.8743, 0.6506, 0.9964, 0.6506, 0.9636, 0.674, 0.8674, 0.6605, 0.7522, 0.6506, 0.8743, 0.6506, 0.8674, 0.6605, 0.7523, 0.6574, 0.508, 0.6506, 0.6301, 0.6506, 0.6372, 0.6605, 0.541, 0.674, 0.6301, 0.9979, 0.508, 0.9979, 0.541, 0.9745, 0.6372, 0.9879, 0.7522, 0.9979, 0.6301, 0.9979, 0.6372, 0.9879, 0.7523, 0.991, 0.9002, 0.7667, 0.8723, 0.7576, 0.9122, 0.7181, 0.9304, 0.7498, 0.9649, 0.7363, 0.9449, 0.6912, 0.9636, 0.674, 0.984, 0.7291, 0.8615, 0.6764, 0.9449, 0.6912, 0.9122, 0.7181, 0.8476, 0.7029, 0.8476, 0.7029, 0.9122, 0.7181, 0.8723, 0.7576, 0.8456, 0.7504, 0.6432, 0.9721, 0.5598, 0.9572, 0.5925, 0.9304, 0.657, 0.9456, 0.657, 0.9456, 0.5925, 0.9304, 0.6324, 0.8909, 0.6591, 0.898, 0.5397, 0.7363, 0.5598, 0.6912, 0.5925, 0.7181, 0.5742, 0.7498, 0.5742, 0.7498, 0.5925, 0.7181, 0.6324, 0.7575, 0.6043, 0.7666, 0.6432, 0.6764, 0.7523, 0.6716, 0.7523, 0.6969, 0.657, 0.7029, 0.657, 0.7029, 0.7523, 0.6969, 0.7524, 0.7427, 0.6591, 0.7504, 0.8615, 0.9721, 0.7523, 0.9768, 0.7523, 0.9516, 0.8476, 0.9456, 0.8476, 0.9456, 0.7523, 0.9516, 0.7524, 0.9058, 0.8456, 0.898, 0.9002, 0.8818, 0.905, 0.8242, 0.9384, 0.8242, 0.9304, 0.8987, 0.9649, 0.9122, 0.9715, 0.8242, 0.9887, 0.8242, 0.984, 0.9193, 0.5397, 0.9122, 0.5331, 0.8242, 0.5662, 0.8242, 0.5743, 0.8987, 0.5743, 0.8987, 0.5662, 0.8242, 0.5997, 0.8243, 0.6046, 0.8818, 0.905, 0.8242, 0.9002, 0.7667, 0.9304, 0.7498, 0.9384, 0.8242, 0.9715, 0.8242, 0.9649, 0.7363, 0.984, 0.7291, 0.9887, 0.8242, 0.5331, 0.8242, 0.5397, 0.7363, 0.5742, 0.7498, 0.5662, 0.8242, 0.5662, 0.8242, 0.5742, 0.7498, 0.6043, 0.7666, 0.5997, 0.8243, 0.8723, 0.8909, 0.9002, 0.8818, 0.9304, 0.8987, 0.9122, 0.9304, 0.9449, 0.9573, 0.9649, 0.9122, 0.984, 0.9193, 0.9636, 0.9745, 0.5598, 0.9572, 0.5397, 0.9122, 0.5743, 0.8987, 0.5925, 0.9304, 0.5925, 0.9304, 0.5743, 0.8987, 0.6046, 0.8818, 0.6324, 0.8909, 0.7523, 0.9768, 0.6432, 0.9721, 0.657, 0.9456, 0.7523, 0.9516, 0.7523, 0.9516, 0.657, 0.9456, 0.6591, 0.898, 0.7524, 0.9058, 0.5598, 0.6912, 0.6432, 0.6764, 0.657, 0.7029, 0.5925, 0.7181, 0.5925, 0.7181, 0.657, 0.7029, 0.6591, 0.7504, 0.6324, 0.7575, 0.7523, 0.6716, 0.8615, 0.6764, 0.8476, 0.7029, 0.7523, 0.6969, 0.7523, 0.6969, 0.8476, 0.7029, 0.8456, 0.7504, 0.7524, 0.7427, 0.9449, 0.9573, 0.8615, 0.9721, 0.8476, 0.9456, 0.9122, 0.9304, 0.9122, 0.9304, 0.8476, 0.9456, 0.8456, 0.898, 0.8723, 0.8909, 0.9964, 0.6506, 0.9964, 0.724, 0.984, 0.7291, 0.9636, 0.674, 0.9636, 0.9745, 0.8674, 0.9879, 0.8615, 0.9721, 0.9449, 0.9573, 0.7523, 0.6574, 0.8674, 0.6605, 0.8615, 0.6764, 0.7523, 0.6716, 0.541, 0.674, 0.6372, 0.6605, 0.6432, 0.6764, 0.5598, 0.6912, 0.7523, 0.991, 0.6372, 0.9879, 0.6432, 0.9721, 0.7523, 0.9768, 0.541, 0.9745, 0.5206, 0.9193, 0.5397, 0.9122, 0.5598, 0.9572, 0.9122, 0.9304, 0.9304, 0.8987, 0.9649, 0.9122, 0.9449, 0.9573, 0.5159, 0.8242, 0.5206, 0.7291, 0.5397, 0.7363, 0.5331, 0.8242, 0.9384, 0.8242, 0.9304, 0.7498, 0.9649, 0.7363, 0.9715, 0.8242, 0.5206, 0.9193, 0.5159, 0.8242, 0.5331, 0.8242, 0.5397, 0.9122, 0.9304, 0.8987, 0.9384, 0.8242, 0.9715, 0.8242, 0.9649, 0.9122, 0.8674, 0.9879, 0.7523, 0.991, 0.7523, 0.9768, 0.8615, 0.9721, 0.6372, 0.6605, 0.7523, 0.6574, 0.7523, 0.6716, 0.6432, 0.6764, 0.5206, 0.7291, 0.541, 0.674, 0.5598, 0.6912, 0.5397, 0.7363, 0.6372, 0.9879, 0.541, 0.9745, 0.5598, 0.9572, 0.6432, 0.9721, 0.8674, 0.6605, 0.9636, 0.674, 0.9449, 0.6912, 0.8615, 0.6764, 0.9304, 0.7498, 0.9122, 0.7181, 0.9449, 0.6912, 0.9649, 0.7363, 0.7524, 0.8242, 0.7524, 0.9058, 0.6591, 0.898, 0.6591, 0.8243, 0.8456, 0.8242, 0.8456, 0.898, 0.7524, 0.9058, 0.7524, 0.8242, 0.6591, 0.8243, 0.6591, 0.898, 0.6324, 0.8909, 0.6324, 0.8243, 0.8456, 0.8242, 0.8723, 0.8242, 0.8723, 0.8909, 0.8456, 0.898, 0.6324, 0.8243, 0.6324, 0.8909, 0.6046, 0.8818, 0.5997, 0.8243, 0.8723, 0.8242, 0.905, 0.8242, 0.9002, 0.8818, 0.8723, 0.8909, 0.8723, 0.7576, 0.9002, 0.7667, 0.905, 0.8242, 0.8723, 0.8242, 0.8456, 0.7504, 0.8723, 0.7576, 0.8723, 0.8242, 0.8456, 0.8242, 0.8456, 0.7504, 0.8456, 0.8242, 0.7524, 0.8242, 0.7524, 0.7427, 0.7524, 0.7427, 0.7524, 0.8242, 0.6591, 0.8243, 0.6591, 0.7504, 0.6591, 0.7504, 0.6591, 0.8243, 0.6324, 0.8243, 0.6324, 0.7575, 0.6324, 0.7575, 0.6324, 0.8243, 0.5997, 0.8243, 0.6043, 0.7666])
me_cube_001.materials.append(mat_material)
me_cube_001.update()

# ---- objects
ob_cube = bpy.data.objects.new('Cube', me_cube_001)

# ---- transforms, parenting, visibility, modifiers, constraints
ob_cube.location = (0.0, 0.0, 0.0)

# ---- collection membership
col_collection.objects.link(ob_cube)

# ---- scene / render settings (as saved in the file)
scene.frame_start = 1; scene.frame_end = 250; scene.frame_set(1)
scene.render.engine = 'BLENDER_EEVEE_NEXT'
bpy.context.view_layer.update()

# ---- added for rendering (the .blend has no active camera and no usable light): camera, sun
cam_auto = bpy.data.cameras.new('AutoCamera')
cam_auto.lens = 50.0
cam_auto.sensor_width = 36.0
cam_auto.clip_end = 1000.0
ob_auto_camera = bpy.data.objects.new('AutoCamera', cam_auto)
scene.collection.objects.link(ob_auto_camera)
ob_auto_camera.location = (3.29826, -3.75679, 2.48584)
ob_auto_camera.rotation_euler = (1.09748, -7.21219e-08, 0.694738)
scene.camera = ob_auto_camera
light_auto_sun = bpy.data.lights.new('AutoSun', 'SUN')
light_auto_sun.energy = 3.0
light_auto_sun.angle = 0.0523599
ob_auto_sun = bpy.data.objects.new('AutoSun', light_auto_sun)
scene.collection.objects.link(ob_auto_sun)
ob_auto_sun.rotation_euler = (0.872665, 0.174533, 0.523599)
bpy.context.view_layer.update()
